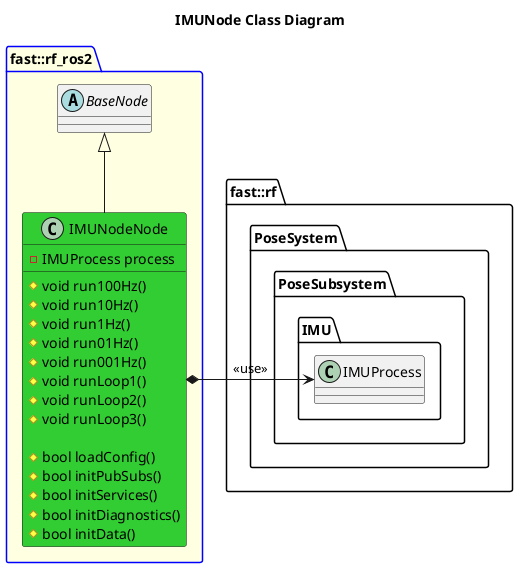

The diagram above was rendered by PlantUML. Its source (embedded in the PNG):
@startuml
title IMUNode Class Diagram
namespace fast::rf {
    namespace PoseSystem {
        namespace PoseSubsystem {
            namespace IMU {
                class IMUProcess
            }
        }
    }
}
package fast::rf_ros2 #LightYellow;line:blue { 
    abstract BaseNode {

    }
    class IMUNodeNode #LimeGreen {
        #void run100Hz()
        #void run10Hz()
        #void run1Hz()
        #void run01Hz()
        #void run001Hz()
        #void runLoop1()
        #void runLoop2()
        #void runLoop3()

        #bool loadConfig()
        #bool initPubSubs()
        #bool initServices()
        #bool initDiagnostics()
        #bool initData()
        -IMUProcess process
    }
    IMUNodeNode -up-|> BaseNode
    IMUNodeNode *-right-> IMUProcess: <<use>>

}

@enduml